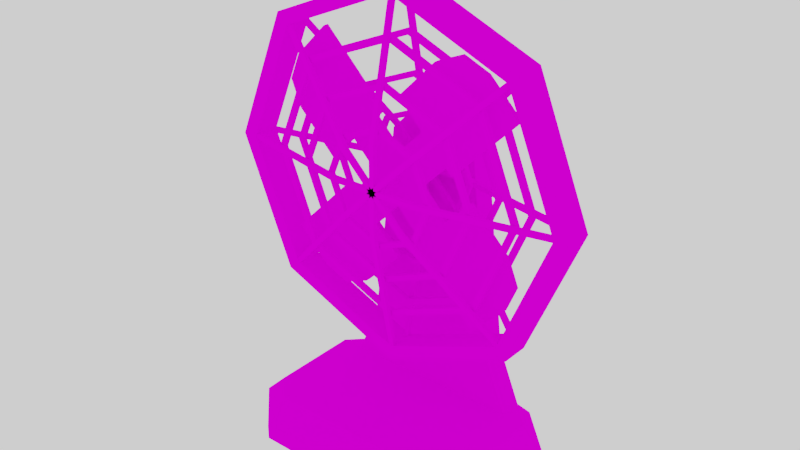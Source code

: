 # Source: FAN_2.blend  (saved by Blender 2.79.0; exported with 4.5.12 LTS)
import bpy
from mathutils import Matrix  # noqa: F401  (used for matrix-valued properties, if any)

bpy.ops.wm.read_factory_settings(use_empty=True)
scene = bpy.context.scene
scene.name = 'Scene'

# ---- collections
col_collection_1 = bpy.data.collections.new('Collection 1'); scene.collection.children.link(col_collection_1)

# ---- images (referenced by path relative to the original .blend; pixels are not part of the script)
import os
ASSET_DIR = os.environ.get("B2B_ASSET_DIR", "")  # directory of the original .blend (textures are referenced by path, not embedded)
HERE = os.path.dirname(os.path.abspath(__file__))  # packed textures are extracted next to this script under _unpacked/

def load_image(name, relpath, width, height, colorspace="sRGB"):
    """Load a texture the original file referenced (path relative to the .blend, or extracted next to this script)."""
    p = next((c for c in (os.path.join(HERE, relpath), os.path.join(ASSET_DIR, relpath)) if relpath and os.path.exists(c)), "")
    if p:
        img = bpy.data.images.load(p, check_existing=True)
        img.name = name
    else:  # same state as the original file: an image datablock whose file is absent (Cycles renders it pink)
        img = bpy.data.images.new(name, width, height)
        img.source = "FILE"
        img.filepath = "//" + (relpath or name)
    img.colorspace_settings.name = colorspace
    return img
img_colour_1_png_001 = load_image('COLOUR_1.png.001', 'COLOUR_1.png', 1024, 1024, 'sRGB')

# ---- materials (node trees are filled in below, after node groups)
mat_material = bpy.data.materials.new('Material')
mat_material.alpha_threshold = 0.0
mat_material.roughness = 0.5

# ---- material node trees
mat_material.use_nodes = True; mat_material.node_tree.nodes.clear()
_N = mat_material.node_tree.nodes; _L = mat_material.node_tree.links
n0 = _N.new('ShaderNodeOutputMaterial'); n0.name = 'Material Output'; n0.location = (300, 300)
n1 = _N.new('ShaderNodeBsdfDiffuse'); n1.name = 'Diffuse BSDF'; n1.location = (10, 300)
n2 = _N.new('ShaderNodeTexImage'); n2.name = 'Image Texture'; n2.location = (-180, 300)
n2.width = 140
n2.image = img_colour_1_png_001
_L.new(n1.outputs[0], n0.inputs[0])
_L.new(n2.outputs[0], n1.inputs[0])
n0.is_active_output = True

# ---- world
world_world = bpy.data.worlds.new('World'); scene.world = world_world
world_world.use_nodes = True; world_world.node_tree.nodes.clear()
_N = world_world.node_tree.nodes; _L = world_world.node_tree.links
n0 = _N.new('ShaderNodeOutputWorld'); n0.name = 'World Output'; n0.location = (300, 300)
n1 = _N.new('ShaderNodeBackground'); n1.name = 'Background'; n1.location = (10, 300)
n1.inputs[0].default_value = (1.0, 1.0, 1.0, 1.0)
_L.new(n1.outputs[0], n0.inputs[0])
n0.is_active_output = True
world_world.color = (0.05088, 0.05088, 0.05088)
world_world.use_sun_shadow = False
world_world.sun_shadow_jitter_overblur = 0.0
world_world.cycles.sampling_method = 'MANUAL'

# ---- meshes
me_cube_002 = bpy.data.meshes.new('Cube.002')
me_cube_002.from_pydata([(-1.0, 0.5, -2.6), (1.0, 0.5, -2.6), (-1.0, 0.5, -3.0), (1.0, 0.5, -3.0), (1.5, 0.5, -3.0), (-1.5, 0.5, -3.0), (1.0, -1.0, -3.0), (1.0, 1.0, -3.0), (-1.0, 1.0, -3.0), (1.5, -0.5, -3.0), (-1.0, -1.0, -3.0), (-1.5, -0.5, -3.0), (-0.25, 0.5, 0.5), (-0.5, 0.5, 0.25), (0.5, 0.5, 0.25), (0.25, 0.5, 0.5), (-0.75, 0.5, -2.0), (0.75, 0.5, -2.0), (-1.0, 0.75, -2.6), (1.0, 0.75, -2.6), (-0.2612, 1.0, 0.1352), (-0.5, 0.75, 0.25), (-0.1464, 1.0, 0.25), (-0.25, 0.75, 0.5), (0.1464, 1.0, 0.25), (0.25, 0.75, 0.5), (0.2612, 1.0, 0.1352), (0.5, 0.75, 0.25), (-0.75, 0.75, -2.0), (-0.5055, 1.0, -2.063), (0.5055, 1.0, -2.063), (0.75, 0.75, -2.0), (1.5, 0.5, -2.85), (1.248, 0.5, -2.6), (-1.248, 0.5, -2.6), (-1.5, 0.5, -2.85), (-1.0, -0.7476, -2.6), (-1.0, -1.0, -2.85), (1.0, 1.0, -2.85), (1.0, 0.7476, -2.6), (1.0, -0.7476, -2.6), (1.0, -1.0, -2.85), (1.248, -0.4874, -2.6), (1.5, -0.5, -2.85), (-1.248, -0.4874, -2.6), (-1.5, -0.5, -2.85), (-0.7292, 1.0, -2.85), (-1.0, 0.75, -2.6), (-1.0, 0.7476, -2.6), (-1.0, 1.0, -2.85), (1.0, 0.75, -2.6), (0.7292, 1.0, -2.85)], [], [(25, 15, 14, 27), (25, 23, 12, 15), (3, 7, 4), (19, 31, 17, 1), (8, 7, 3, 2), (41, 37, 10, 6), (12, 23, 21, 13), (0, 18, 48, 34), (18, 47, 48), (0, 34, 44, 36), (39, 19, 1, 33), (8, 2, 5), (5, 2, 10, 11), (4, 32, 43, 9), (1, 0, 36, 40), (2, 3, 6, 10), (3, 4, 9, 6), (50, 19, 39), (5, 35, 49, 8), (7, 38, 32, 4), (33, 1, 40, 42), (35, 5, 11, 45), (6, 9, 43, 41), (11, 10, 37, 45), (29, 46, 47, 18, 28), (49, 46, 51, 38, 7, 8), (16, 13, 21, 28), (31, 27, 14, 17), (1, 17, 14, 15, 12, 13, 16, 0), (31, 19, 50, 51, 30), (22, 20, 21, 23), (26, 24, 25, 27), (46, 29, 20, 22, 24, 26, 30, 51), (24, 22, 23, 25), (20, 29, 28, 21), (27, 31, 30, 26), (0, 16, 28, 18), (39, 33, 32, 38), (34, 48, 49, 35), (40, 41, 43, 42), (44, 45, 37, 36), (33, 42, 43, 32), (35, 45, 44, 34), (37, 41, 40, 36), (46, 49, 48, 47), (38, 51, 50, 39)])
_uv = me_cube_002.uv_layers.new(name='UVMap')
_uv.uv.foreach_set('vector', [0.2282, 0.5587, 0.2318, 0.5603, 0.2294, 0.5653, 0.2258, 0.5636, 0.2003, 0.6205, 0.1982, 0.6156, 0.2019, 0.6141, 0.204, 0.619, 0.212, 0.6234, 0.204, 0.6234, 0.212, 0.6156, 0.2092, 0.5975, 0.2134, 0.589, 0.217, 0.5906, 0.2128, 0.5991, 0.204, 0.6544, 0.204, 0.6234, 0.212, 0.6234, 0.212, 0.6544, 0.1669, 0.6185, 0.1669, 0.6495, 0.1645, 0.6495, 0.1645, 0.6185, 0.2019, 0.6141, 0.1982, 0.6156, 0.196, 0.6106, 0.1997, 0.6091, 0.1845, 0.5746, 0.1808, 0.5761, 0.1809, 0.5761, 0.1834, 0.5722, 0.1325, 0.5587, 0.1325, 0.5587, 0.1325, 0.5587, 0.1708, 0.613, 0.1736, 0.613, 0.1736, 0.6283, 0.1708, 0.6323, 0.2093, 0.5975, 0.2092, 0.5975, 0.2128, 0.5991, 0.2117, 0.6015, 0.204, 0.6544, 0.212, 0.6544, 0.212, 0.6621, 0.212, 0.6621, 0.212, 0.6544, 0.236, 0.6544, 0.228, 0.6621, 0.2085, 0.608, 0.2092, 0.6065, 0.2237, 0.6132, 0.2229, 0.6147, 0.1758, 0.6418, 0.1758, 0.6205, 0.1957, 0.6205, 0.1957, 0.6418, 0.212, 0.6544, 0.212, 0.6234, 0.236, 0.6234, 0.236, 0.6544, 0.212, 0.6234, 0.212, 0.6156, 0.228, 0.6156, 0.236, 0.6234, 0.1325, 0.5587, 0.1325, 0.5587, 0.1325, 0.5587, 0.1805, 0.5656, 0.1812, 0.5671, 0.1701, 0.561, 0.1701, 0.5587, 0.1382, 0.5587, 0.1382, 0.561, 0.2092, 0.6065, 0.2085, 0.608, 0.1758, 0.6445, 0.1758, 0.6418, 0.1957, 0.6418, 0.1915, 0.6445, 0.1812, 0.5671, 0.1805, 0.5656, 0.1952, 0.5595, 0.1959, 0.561, 0.1645, 0.6185, 0.2229, 0.6147, 0.2237, 0.6132, 0.1669, 0.6185, 0.1952, 0.5595, 0.1645, 0.6495, 0.1669, 0.6495, 0.1959, 0.561, 0.1622, 0.5732, 0.1658, 0.561, 0.1701, 0.5649, 0.1701, 0.5649, 0.1661, 0.5742, 0.1701, 0.561, 0.1658, 0.561, 0.1425, 0.561, 0.1382, 0.561, 0.1382, 0.5587, 0.1701, 0.5587, 0.1883, 0.5833, 0.1997, 0.6091, 0.196, 0.6106, 0.1846, 0.5848, 0.2134, 0.589, 0.2258, 0.5636, 0.2294, 0.5653, 0.217, 0.5906, 0.1325, 0.661, 0.1365, 0.6517, 0.1405, 0.6168, 0.1445, 0.613, 0.1525, 0.613, 0.1565, 0.6168, 0.1605, 0.6517, 0.1645, 0.661, 0.1422, 0.5742, 0.1382, 0.5649, 0.1382, 0.5649, 0.1425, 0.561, 0.1461, 0.5732, 0.1565, 0.6091, 0.1583, 0.6073, 0.1621, 0.6091, 0.1581, 0.613, 0.15, 0.6073, 0.1518, 0.6091, 0.1501, 0.613, 0.1461, 0.6091, 0.1658, 0.561, 0.1622, 0.5732, 0.1583, 0.6073, 0.1565, 0.6091, 0.1518, 0.6091, 0.15, 0.6073, 0.1461, 0.5732, 0.1425, 0.561, 0.1518, 0.6091, 0.1565, 0.6091, 0.1581, 0.613, 0.1501, 0.613, 0.1583, 0.6073, 0.1622, 0.5732, 0.1661, 0.5742, 0.1621, 0.6091, 0.1461, 0.6091, 0.1422, 0.5742, 0.1461, 0.5732, 0.15, 0.6073, 0.1845, 0.5746, 0.1883, 0.5833, 0.1846, 0.5848, 0.1808, 0.5761, 0.1382, 0.5649, 0.2117, 0.6015, 0.2092, 0.6065, 0.1382, 0.561, 0.1834, 0.5722, 0.1701, 0.5649, 0.1701, 0.561, 0.1812, 0.5671, 0.1708, 0.6185, 0.1669, 0.6185, 0.2237, 0.6132, 0.2259, 0.6081, 0.1979, 0.5662, 0.1959, 0.561, 0.1669, 0.6495, 0.1708, 0.6495, 0.2117, 0.6015, 0.2259, 0.6081, 0.2237, 0.6132, 0.2092, 0.6065, 0.1812, 0.5671, 0.1959, 0.561, 0.1979, 0.5662, 0.1834, 0.5722, 0.1669, 0.6495, 0.1669, 0.6185, 0.1708, 0.6185, 0.1708, 0.6495, 0.1658, 0.561, 0.1701, 0.561, 0.1701, 0.5649, 0.1701, 0.5649, 0.1382, 0.561, 0.1425, 0.561, 0.1382, 0.5649, 0.1382, 0.5649])
me_cube_002.materials.append(mat_material)
me_cube_002.use_remesh_preserve_volume = False
me_cube_002.use_remesh_preserve_attributes = False
me_cube_002.use_mirror_vertex_groups = False
me_cube_002.update()
me_cylinder_003 = bpy.data.meshes.new('Cylinder.003')
me_cylinder_003.from_pydata([(-0.1414, 0.0075, 0.07071), (-0.008839, 0.1, 5.96e-08), (-0.1414, -0.0075, 0.07071), (-0.008839, -0.1, 5.96e-08), (-0.07071, -0.0075, 0.1414), (-1.019e-07, 0.1, 0.008839), (-0.07071, 0.0075, 0.1414), (-0.3182, -0.0075, 0.2475), (-0.3182, 0.0075, 0.2475), (-0.2475, -0.0075, 0.3182), (-0.2475, 0.0075, 0.3182), (-0.2121, -0.0075, 5.96e-08), (-0.2121, 0.0075, 5.96e-08), (-0.3182, -0.0075, 0.1061), (-0.3475, -0.0075, 0.1768), (-0.3182, 0.0075, 0.1061), (-0.3475, 0.0075, 0.1768), (-0.05303, -0.0075, 0.1591), (-0.05303, 0.0075, 0.1591), (-0.2298, -0.0075, 0.3359), (-0.2298, 0.0075, 0.3359), (0.1414, 0.0075, -0.07071), (0.1414, -0.0075, -0.07071), (-1.168e-07, -0.1, -0.008839), (0.07071, -0.0075, -0.1414), (-1.257e-07, 0.1, -0.008839), (0.07071, 0.0075, -0.1414), (0.3182, -0.0075, -0.2475), (0.3182, 0.0075, -0.2475), (0.2475, -0.0075, -0.3182), (0.2475, 0.0075, -0.3182), (0.2121, -0.0075, 5.96e-08), (0.2121, 0.0075, 5.96e-08), (0.3182, -0.0075, -0.1061), (0.3475, -0.0075, -0.1768), (0.3182, 0.0075, -0.1061), (0.3475, 0.0075, -0.1768), (0.05303, -0.0075, -0.1591), (0.05303, 0.0075, -0.1591), (0.2298, -0.0075, -0.3359), (0.2298, 0.0075, -0.3359), (-0.07071, 0.0075, -0.1414), (-0.07071, -0.0075, -0.1414), (-0.1414, -0.0075, -0.07071), (-0.1414, 0.0075, -0.07071), (-0.2475, -0.0075, -0.3182), (-0.2475, 0.0075, -0.3182), (-0.3182, -0.0075, -0.2475), (-0.3182, 0.0075, -0.2475), (-1.434e-07, -0.0075, -0.2121), (-1.434e-07, 0.0075, -0.2121), (-0.1061, -0.0075, -0.3182), (-0.1768, -0.0075, -0.3475), (-0.1061, 0.0075, -0.3182), (-0.1768, 0.0075, -0.3475), (-0.1591, -0.0075, -0.05303), (-0.1591, 0.0075, -0.05303), (-0.3359, -0.0075, -0.2298), (-0.3359, 0.0075, -0.2298), (0.07071, 0.0075, 0.1414), (0.07071, -0.0075, 0.1414), (-1.092e-07, -0.1, 0.008839), (0.008839, -0.1, 2.98e-08), (0.1414, -0.0075, 0.07071), (0.008839, 0.1, 2.98e-08), (0.1414, 0.0075, 0.07071), (0.2475, -0.0075, 0.3182), (0.2475, 0.0075, 0.3182), (0.3182, -0.0075, 0.2475), (0.3182, 0.0075, 0.2475), (-8.196e-08, -0.0075, 0.2121), (-8.196e-08, 0.0075, 0.2121), (0.1061, -0.0075, 0.3182), (0.1768, -0.0075, 0.3475), (0.1061, 0.0075, 0.3182), (0.1768, 0.0075, 0.3475), (0.1591, -0.0075, 0.05303), (0.1591, 0.0075, 0.05303), (0.3359, -0.0075, 0.2298), (0.3359, 0.0075, 0.2298), (-1.49e-08, 0.0075, 0.07071), (-0.07071, 0.0075, 5.96e-08), (-1.02e-07, -0.0075, 0.07071), (0.07071, -0.0075, -2.98e-08), (-0.07071, -0.0075, 5.96e-08), (-1.714e-07, 0.0075, -0.07071), (0.07071, 0.0075, -2.98e-08), (-1.714e-07, -0.0075, -0.07071), (-9.779e-08, 0.0075, 0.008839), (-0.008839, 0.0075, 5.96e-08), (-1.164e-07, -0.0075, 0.008839), (0.008839, -0.0075, 2.98e-08), (-0.008839, -0.0075, 5.96e-08), (-1.201e-07, 0.0075, -0.008839), (0.008839, 0.0075, 2.98e-08), (-1.239e-07, -0.0075, -0.008839)], [], [(82, 4, 2, 84), (80, 6, 4, 82), (81, 0, 6, 80), (84, 2, 0, 81), (10, 8, 7, 9), (8, 0, 12, 15, 16), (2, 4, 9, 7), (6, 0, 8, 10), (2, 7, 14, 13, 11), (6, 10, 20, 18), (0, 2, 11, 12), (7, 8, 16, 14), (14, 16, 15, 13), (12, 11, 13, 15), (17, 18, 20, 19), (10, 9, 19, 20), (4, 6, 18, 17), (9, 4, 17, 19), (87, 24, 22, 83), (85, 26, 24, 87), (86, 21, 26, 85), (83, 22, 21, 86), (30, 28, 27, 29), (28, 21, 32, 35, 36), (22, 24, 29, 27), (26, 21, 28, 30), (22, 27, 34, 33, 31), (26, 30, 40, 38), (21, 22, 31, 32), (27, 28, 36, 34), (34, 36, 35, 33), (32, 31, 33, 35), (37, 38, 40, 39), (30, 29, 39, 40), (24, 26, 38, 37), (29, 24, 37, 39), (84, 43, 42, 87), (81, 44, 43, 84), (85, 41, 44, 81), (87, 42, 41, 85), (61, 3, 23, 62), (48, 46, 45, 47), (46, 41, 50, 53, 54), (42, 43, 47, 45), (44, 41, 46, 48), (42, 45, 52, 51, 49), (44, 48, 58, 56), (41, 42, 49, 50), (45, 46, 54, 52), (52, 54, 53, 51), (50, 49, 51, 53), (55, 56, 58, 57), (48, 47, 57, 58), (43, 44, 56, 55), (47, 43, 55, 57), (83, 63, 60, 82), (86, 65, 63, 83), (80, 59, 65, 86), (82, 60, 59, 80), (5, 64, 25, 1), (69, 67, 66, 68), (67, 59, 71, 74, 75), (60, 63, 68, 66), (65, 59, 67, 69), (60, 66, 73, 72, 70), (65, 69, 79, 77), (59, 60, 70, 71), (66, 67, 75, 73), (73, 75, 74, 72), (71, 70, 72, 74), (76, 77, 79, 78), (69, 68, 78, 79), (63, 65, 77, 76), (68, 63, 76, 78), (88, 89, 81, 80), (90, 91, 83, 82), (92, 90, 82, 84), (93, 94, 86, 85), (91, 95, 87, 83), (89, 93, 85, 81), (95, 92, 84, 87), (94, 88, 80, 86), (5, 1, 89, 88), (61, 62, 91, 90), (3, 61, 90, 92), (25, 64, 94, 93), (62, 23, 95, 91), (1, 25, 93, 89), (23, 3, 92, 95), (64, 5, 88, 94)])
_uv = me_cylinder_003.uv_layers.new(name='UVMap')
_uv.uv.foreach_set('vector', [0.1762, 0.6118, 0.1686, 0.6166, 0.1605, 0.612, 0.1681, 0.6072, 0.2226, 0.6365, 0.2226, 0.6299, 0.2254, 0.6299, 0.2254, 0.6365, 0.1839, 0.6524, 0.1915, 0.6572, 0.1834, 0.6617, 0.1758, 0.6569, 0.2281, 0.5911, 0.2281, 0.5977, 0.2254, 0.5977, 0.2254, 0.5911, 0.2226, 0.6087, 0.2226, 0.6021, 0.2254, 0.6021, 0.2254, 0.6087, 0.2107, 0.6692, 0.1915, 0.6572, 0.1997, 0.6527, 0.2112, 0.6599, 0.2142, 0.6646, 0.1605, 0.612, 0.1686, 0.6166, 0.1494, 0.6286, 0.1413, 0.624, 0.1834, 0.6617, 0.1915, 0.6572, 0.2107, 0.6692, 0.2026, 0.6737, 0.1605, 0.612, 0.1413, 0.624, 0.1378, 0.6194, 0.1408, 0.6147, 0.1523, 0.6075, 0.1834, 0.6617, 0.2026, 0.6737, 0.2006, 0.6749, 0.1814, 0.6629, 0.2281, 0.6373, 0.2254, 0.6373, 0.2254, 0.6307, 0.2281, 0.6307, 0.2254, 0.6021, 0.2226, 0.6021, 0.2226, 0.5974, 0.2254, 0.5974, 0.2198, 0.6175, 0.217, 0.6175, 0.217, 0.6128, 0.2198, 0.6128, 0.217, 0.603, 0.2198, 0.603, 0.2198, 0.6128, 0.217, 0.6128, 0.2142, 0.5845, 0.217, 0.5845, 0.217, 0.601, 0.2142, 0.601, 0.2226, 0.6087, 0.2254, 0.6087, 0.2254, 0.6104, 0.2226, 0.6104, 0.2198, 0.6364, 0.2198, 0.6348, 0.2226, 0.6348, 0.2226, 0.6364, 0.1494, 0.6286, 0.1686, 0.6166, 0.1706, 0.6177, 0.1514, 0.6297, 0.1758, 0.6024, 0.1834, 0.5976, 0.1915, 0.6022, 0.1839, 0.607, 0.2198, 0.6331, 0.2198, 0.6265, 0.2226, 0.6265, 0.2226, 0.6331, 0.1681, 0.6521, 0.1605, 0.6474, 0.1686, 0.6428, 0.1762, 0.6476, 0.2281, 0.6109, 0.2281, 0.6175, 0.2254, 0.6175, 0.2254, 0.6109, 0.2198, 0.6249, 0.2198, 0.6183, 0.2226, 0.6183, 0.2226, 0.6249, 0.1413, 0.6354, 0.1605, 0.6474, 0.1523, 0.6519, 0.1408, 0.6447, 0.1378, 0.64, 0.1915, 0.6022, 0.1834, 0.5976, 0.2026, 0.5857, 0.2107, 0.5902, 0.1686, 0.6428, 0.1605, 0.6474, 0.1413, 0.6354, 0.1494, 0.6308, 0.1915, 0.6022, 0.2107, 0.5902, 0.2142, 0.5948, 0.2112, 0.5995, 0.1997, 0.6067, 0.1686, 0.6428, 0.1494, 0.6308, 0.1514, 0.6297, 0.1706, 0.6417, 0.2254, 0.6043, 0.2281, 0.6043, 0.2281, 0.6109, 0.2254, 0.6109, 0.2226, 0.6183, 0.2198, 0.6183, 0.2198, 0.6136, 0.2226, 0.6136, 0.2226, 0.5991, 0.2198, 0.5991, 0.2198, 0.5944, 0.2226, 0.5944, 0.2198, 0.5845, 0.2226, 0.5845, 0.2226, 0.5944, 0.2198, 0.5944, 0.217, 0.6175, 0.2142, 0.6175, 0.2142, 0.601, 0.217, 0.601, 0.2198, 0.6249, 0.2226, 0.6249, 0.2226, 0.6265, 0.2198, 0.6265, 0.2226, 0.6348, 0.2198, 0.6348, 0.2198, 0.6331, 0.2226, 0.6331, 0.2026, 0.5857, 0.1834, 0.5976, 0.1814, 0.5965, 0.2006, 0.5845, 0.1681, 0.6072, 0.16, 0.6027, 0.1677, 0.5979, 0.1758, 0.6024, 0.2281, 0.5977, 0.2281, 0.6043, 0.2254, 0.6043, 0.2254, 0.5977, 0.1762, 0.6476, 0.1843, 0.6431, 0.192, 0.6479, 0.1839, 0.6524, 0.217, 0.6387, 0.217, 0.6321, 0.2198, 0.6321, 0.2198, 0.6387, 0.204, 0.9131, 0.1877, 0.9131, 0.1877, 0.8969, 0.204, 0.8969, 0.2226, 0.5958, 0.2226, 0.5892, 0.2254, 0.5892, 0.2254, 0.5958, 0.2046, 0.6318, 0.1843, 0.6431, 0.1767, 0.6383, 0.1888, 0.6315, 0.1968, 0.6297, 0.1677, 0.5979, 0.16, 0.6027, 0.1397, 0.5914, 0.1474, 0.5866, 0.192, 0.6479, 0.1843, 0.6431, 0.2046, 0.6318, 0.2123, 0.6366, 0.1677, 0.5979, 0.1474, 0.5866, 0.1552, 0.5845, 0.1632, 0.5863, 0.1753, 0.5931, 0.192, 0.6479, 0.2123, 0.6366, 0.2142, 0.6378, 0.1939, 0.6491, 0.2254, 0.6175, 0.2281, 0.6175, 0.2281, 0.6241, 0.2254, 0.6241, 0.2254, 0.5892, 0.2226, 0.5892, 0.2226, 0.5845, 0.2254, 0.5845, 0.2226, 0.6136, 0.2198, 0.6136, 0.2198, 0.609, 0.2226, 0.609, 0.2198, 0.5991, 0.2226, 0.5991, 0.2226, 0.609, 0.2198, 0.609, 0.2198, 0.601, 0.217, 0.601, 0.217, 0.5845, 0.2198, 0.5845, 0.2226, 0.5958, 0.2254, 0.5958, 0.2254, 0.5974, 0.2226, 0.5974, 0.217, 0.634, 0.217, 0.6356, 0.2142, 0.6356, 0.2142, 0.634, 0.1397, 0.5914, 0.16, 0.6027, 0.1581, 0.6039, 0.1378, 0.5926, 0.1839, 0.607, 0.192, 0.6115, 0.1843, 0.6163, 0.1762, 0.6118, 0.2254, 0.6307, 0.2254, 0.6241, 0.2281, 0.6241, 0.2281, 0.6307, 0.1758, 0.6569, 0.1677, 0.6615, 0.16, 0.6567, 0.1681, 0.6521, 0.2281, 0.5845, 0.2281, 0.5911, 0.2254, 0.5911, 0.2254, 0.5845, 0.1551, 0.8969, 0.1551, 0.9131, 0.1388, 0.9131, 0.1388, 0.8969, 0.2226, 0.6216, 0.2226, 0.615, 0.2254, 0.615, 0.2254, 0.6216, 0.1474, 0.6728, 0.1677, 0.6615, 0.1753, 0.6663, 0.1632, 0.6731, 0.1552, 0.6749, 0.1843, 0.6163, 0.192, 0.6115, 0.2123, 0.6228, 0.2046, 0.6276, 0.16, 0.6567, 0.1677, 0.6615, 0.1474, 0.6728, 0.1397, 0.668, 0.1843, 0.6163, 0.2046, 0.6276, 0.1968, 0.6297, 0.1888, 0.6279, 0.1767, 0.6211, 0.16, 0.6567, 0.1397, 0.668, 0.1378, 0.6668, 0.1581, 0.6555, 0.2226, 0.6233, 0.2254, 0.6233, 0.2254, 0.6299, 0.2226, 0.6299, 0.2254, 0.615, 0.2226, 0.615, 0.2226, 0.6104, 0.2254, 0.6104, 0.2198, 0.6321, 0.217, 0.6321, 0.217, 0.6274, 0.2198, 0.6274, 0.217, 0.6175, 0.2198, 0.6175, 0.2198, 0.6274, 0.217, 0.6274, 0.2142, 0.6175, 0.217, 0.6175, 0.217, 0.634, 0.2142, 0.634, 0.2226, 0.6216, 0.2254, 0.6216, 0.2254, 0.6233, 0.2226, 0.6233, 0.2198, 0.6013, 0.2198, 0.603, 0.217, 0.603, 0.217, 0.6013, 0.2123, 0.6228, 0.192, 0.6115, 0.1939, 0.6103, 0.2142, 0.6216, 0.1759, 0.6534, 0.178, 0.6523, 0.1839, 0.6524, 0.1758, 0.6569, 0.1761, 0.6083, 0.178, 0.6071, 0.1839, 0.607, 0.1762, 0.6118, 0.174, 0.6071, 0.1761, 0.6083, 0.1762, 0.6118, 0.1681, 0.6072, 0.1761, 0.6511, 0.174, 0.6522, 0.1681, 0.6521, 0.1762, 0.6476, 0.178, 0.6071, 0.1759, 0.6059, 0.1758, 0.6024, 0.1839, 0.607, 0.178, 0.6523, 0.1761, 0.6511, 0.1762, 0.6476, 0.1839, 0.6524, 0.1759, 0.6059, 0.174, 0.6071, 0.1681, 0.6072, 0.1758, 0.6024, 0.174, 0.6522, 0.1759, 0.6534, 0.1758, 0.6569, 0.1681, 0.6521, 0.1714, 0.8969, 0.1551, 0.8969, 0.1551, 0.8479, 0.1714, 0.8479, 0.1714, 0.8479, 0.1877, 0.8479, 0.1877, 0.8969, 0.1714, 0.8969, 0.1551, 0.8969, 0.1714, 0.8969, 0.1714, 0.9458, 0.1551, 0.9458, 0.1714, 0.8969, 0.1877, 0.8969, 0.1877, 0.9458, 0.1714, 0.9458, 0.2203, 0.8479, 0.2366, 0.8479, 0.2366, 0.8969, 0.2203, 0.8969, 0.2203, 0.8969, 0.204, 0.8969, 0.204, 0.8479, 0.2203, 0.8479, 0.204, 0.8969, 0.1877, 0.8969, 0.1877, 0.8479, 0.204, 0.8479, 0.1551, 0.8969, 0.1388, 0.8969, 0.1388, 0.8479, 0.1551, 0.8479])
me_cylinder_003.materials.append(mat_material)
me_cylinder_003.use_remesh_preserve_volume = False
me_cylinder_003.use_remesh_preserve_attributes = False
me_cylinder_003.use_mirror_vertex_groups = False
me_cylinder_003.update()
me_cylinder_004 = bpy.data.meshes.new('Cylinder.004')
me_cylinder_004.from_pydata([(-7.187e-09, 0.0375, 0.4589), (-7.499e-09, 2.98e-08, 0.4589), (0.3245, 0.0375, 0.3245), (0.3245, 2.98e-08, 0.3245), (0.4589, 0.0375, -2.98e-08), (0.4589, 0.0, -2.98e-08), (0.3245, 0.0375, -0.3245), (0.3245, -2.98e-08, -0.3245), (6.894e-08, 0.0375, -0.4589), (6.894e-08, -2.98e-08, -0.4589), (-0.3245, 0.0375, -0.3245), (-0.3245, -2.98e-08, -0.3245), (-0.4589, 0.0375, 0.0), (-0.4589, 0.0, 0.0), (-0.3245, 0.0375, 0.3245), (-0.3245, 2.98e-08, 0.3245), (0.0, 0.0375, 0.5), (0.0, 2.98e-08, 0.5), (0.3536, 0.0375, 0.3536), (0.3536, 2.98e-08, 0.3536), (0.5, 0.0375, -2.98e-08), (0.5, 0.0, -2.98e-08), (0.3536, 0.0375, -0.3536), (0.3536, -2.98e-08, -0.3536), (7.55e-08, 0.0375, -0.5), (7.55e-08, -2.98e-08, -0.5), (-0.3536, 0.0375, -0.3536), (-0.3536, -2.98e-08, -0.3536), (-0.5, 0.0375, 0.0), (-0.5, 0.0, 0.0), (-0.3536, 0.0375, 0.3536), (-0.3536, 2.98e-08, 0.3536), (0.4817, 0.0275, -0.006727), (0.0, 0.0275, 0.3497), (0.2472, 0.0275, 0.2472), (0.3497, 0.0275, -2.328e-08), (0.2472, 0.0275, -0.2472), (5.96e-08, 0.0275, -0.3497), (-0.2472, 0.0275, -0.2472), (-0.3497, 0.0275, -9.313e-10), (-0.2472, 0.0275, 0.2472), (0.0, 0.0275, 0.3664), (0.2591, 0.0275, 0.2591), (0.3664, 0.0275, -2.235e-08), (0.2591, 0.0275, -0.2591), (5.96e-08, 0.0275, -0.3664), (-0.2591, 0.0275, -0.2591), (-0.3664, 0.0275, -9.313e-10), (-0.2591, 0.0275, 0.2591), (0.0, 0.04, 0.3664), (0.2591, 0.04, 0.2591), (0.3664, 0.04, -2.178e-08), (0.2591, 0.04, -0.2591), (5.96e-08, 0.04, -0.3664), (-0.2591, 0.04, -0.2591), (-0.3664, 0.04, -3.609e-10), (-0.2591, 0.04, 0.2591), (0.0, 0.04, 0.3497), (0.2472, 0.04, 0.2472), (0.3497, 0.04, -2.209e-08), (0.2472, 0.04, -0.2472), (5.96e-08, 0.04, -0.3497), (-0.2472, 0.04, -0.2472), (-0.3497, 0.04, 2.542e-10), (-0.2472, 0.04, 0.2472), (0.0, 0.05, 0.2431), (0.1719, 0.05, 0.1719), (0.2431, 0.05, -1.583e-08), (0.1719, 0.05, -0.1719), (2.98e-08, 0.05, -0.2431), (-0.1719, 0.05, -0.1719), (-0.2431, 0.05, -9.313e-10), (-0.1719, 0.05, 0.1719), (0.0, 0.05, 0.2583), (0.1827, 0.05, 0.1827), (0.2583, 0.05, -1.583e-08), (0.1827, 0.05, -0.1827), (2.98e-08, 0.05, -0.2583), (-0.1827, 0.05, -0.1827), (-0.2583, 0.05, -9.313e-10), (-0.1827, 0.05, 0.1827), (0.0, 0.0625, 0.2583), (0.1827, 0.0625, 0.1827), (0.2583, 0.0625, -1.524e-08), (0.1827, 0.0625, -0.1827), (4.47e-08, 0.0625, -0.2583), (-0.1827, 0.0625, -0.1827), (-0.2583, 0.0625, -2.526e-10), (-0.1827, 0.0625, 0.1827), (0.0, 0.0625, 0.2431), (0.1719, 0.0625, 0.1719), (0.2431, 0.0625, -1.546e-08), (0.1719, 0.0625, -0.1719), (2.98e-08, 0.0625, -0.2431), (-0.1719, 0.0625, -0.1719), (-0.2431, 0.0625, 1.78e-10), (-0.1719, 0.0625, 0.1719), (0.0, 0.0725, 0.1436), (0.1015, 0.0725, 0.1015), (0.1436, 0.0725, -9.313e-09), (0.1015, 0.0725, -0.1015), (2.98e-08, 0.0725, -0.1436), (-0.1015, 0.0725, -0.1015), (-0.1436, 0.0725, 0.0), (-0.1015, 0.0725, 0.1015), (0.0, 0.0725, 0.1576), (0.1114, 0.0725, 0.1114), (0.1576, 0.0725, -9.313e-09), (0.1114, 0.0725, -0.1114), (2.98e-08, 0.0725, -0.1576), (-0.1114, 0.0725, -0.1114), (-0.1576, 0.0725, 0.0), (-0.1114, 0.0725, 0.1114), (0.0, 0.085, 0.1576), (0.1114, 0.085, 0.1114), (0.1576, 0.085, -9.146e-09), (0.1114, 0.085, -0.1114), (2.98e-08, 0.085, -0.1576), (-0.1114, 0.085, -0.1114), (-0.1576, 0.085, -1.516e-10), (-0.1114, 0.085, 0.1114), (0.0, 0.085, 0.1436), (0.1015, 0.085, 0.1015), (0.1436, 0.085, -9.279e-09), (0.1015, 0.085, -0.1015), (1.49e-08, 0.085, -0.1436), (-0.1015, 0.085, -0.1015), (-0.1436, 0.085, 1.068e-10), (-0.1015, 0.085, 0.1015), (0.1204, 0.105, -0.006727), (-0.4817, 0.0175, 0.006727), (0.4817, 0.0275, 0.006727), (-0.1204, 0.0925, -0.006727), (0.1204, 0.105, 0.006727), (-0.4817, 0.0175, -0.006727), (-3.725e-08, 0.105, 0.006727), (-0.1204, 0.105, 0.006727), (0.4817, 0.015, -0.006727), (0.1204, 0.0925, -0.006727), (-0.4817, 0.03, 0.006727), (-2.235e-08, 0.105, -0.006727), (-2.235e-08, 0.0925, -0.006727), (0.4817, 0.015, 0.006727), (0.1204, 0.0925, 0.006727), (-0.1204, 0.105, -0.006727), (-0.4817, 0.03, -0.006727), (-0.1204, 0.0925, 0.006727), (-3.725e-08, 0.0925, 0.006727), (0.006727, 0.0275, 0.4817), (0.006726, 0.105, 0.1204), (-0.006727, 0.0175, -0.4817), (-0.006727, 0.0275, 0.4817), (0.006726, 0.0925, -0.1204), (-0.006727, 0.105, 0.1204), (0.006726, 0.0175, -0.4817), (-0.006727, 0.105, -9.313e-10), (-0.006727, 0.105, -0.1204), (0.006727, 0.015, 0.4817), (0.006726, 0.0925, 0.1204), (-0.006727, 0.03, -0.4817), (0.006726, 0.105, 1.304e-08), (0.006726, 0.0925, 1.118e-08), (-0.006727, 0.015, 0.4817), (-0.006727, 0.0925, 0.1204), (0.006726, 0.105, -0.1204), (0.006726, 0.03, -0.4817), (-0.006727, 0.0925, -0.1204), (-0.006727, 0.0925, -2.794e-09), (0.3454, 0.0275, 0.3359), (0.08991, 0.105, 0.0804), (-0.3454, 0.0175, -0.3359), (0.3359, 0.0275, 0.3454), (-0.0804, 0.0925, -0.08991), (0.0804, 0.105, 0.08991), (-0.3359, 0.0175, -0.3454), (-0.004756, 0.105, 0.004756), (-0.08991, 0.105, -0.0804), (0.3454, 0.015, 0.3359), (0.08991, 0.0925, 0.0804), (-0.3454, 0.03, -0.3359), (0.004756, 0.105, -0.004756), (0.004756, 0.0925, -0.004756), (0.3359, 0.015, 0.3454), (0.0804, 0.0925, 0.08991), (-0.0804, 0.105, -0.08991), (-0.3359, 0.03, -0.3454), (-0.08991, 0.0925, -0.0804), (-0.004756, 0.0925, 0.004756), (-0.3359, 0.0275, 0.3454), (-0.0804, 0.105, 0.08991), (0.3359, 0.0175, -0.3454), (-0.3454, 0.0275, 0.3359), (0.08991, 0.0925, -0.0804), (-0.08991, 0.105, 0.0804), (0.3454, 0.0175, -0.3359), (-0.004756, 0.105, -0.004756), (0.0804, 0.105, -0.08991), (-0.3359, 0.015, 0.3454), (-0.0804, 0.0925, 0.08991), (0.3359, 0.03, -0.3454), (0.004756, 0.105, 0.004756), (0.004756, 0.0925, 0.004756), (-0.3454, 0.015, 0.3359), (-0.08991, 0.0925, 0.0804), (0.08991, 0.105, -0.0804), (0.3454, 0.03, -0.3359), (0.0804, 0.0925, -0.08991), (-0.004756, 0.0925, -0.004756)], [], [(16, 17, 19, 18), (18, 19, 21, 20), (20, 21, 23, 22), (22, 23, 25, 24), (24, 25, 27, 26), (26, 27, 29, 28), (28, 29, 31, 30), (0, 1, 15, 14), (30, 31, 17, 16), (2, 0, 16, 18), (1, 3, 19, 17), (4, 2, 18, 20), (3, 5, 21, 19), (6, 4, 20, 22), (5, 7, 23, 21), (8, 6, 22, 24), (7, 9, 25, 23), (10, 8, 24, 26), (9, 11, 27, 25), (12, 10, 26, 28), (11, 13, 29, 27), (14, 12, 28, 30), (13, 15, 31, 29), (0, 14, 30, 16), (15, 1, 17, 31), (14, 15, 13, 12), (12, 13, 11, 10), (10, 11, 9, 8), (8, 9, 7, 6), (6, 7, 5, 4), (4, 5, 3, 2), (2, 3, 1, 0), (129, 133, 131, 32), (33, 34, 42, 41), (34, 35, 43, 42), (35, 36, 44, 43), (36, 37, 45, 44), (37, 38, 46, 45), (38, 39, 47, 46), (39, 40, 48, 47), (40, 33, 41, 48), (57, 49, 50, 58), (58, 50, 51, 59), (59, 51, 52, 60), (60, 52, 53, 61), (61, 53, 54, 62), (62, 54, 55, 63), (63, 55, 56, 64), (64, 56, 49, 57), (34, 58, 59, 35), (44, 52, 51, 43), (45, 53, 52, 44), (35, 59, 60, 36), (46, 54, 53, 45), (36, 60, 61, 37), (47, 55, 54, 46), (37, 61, 62, 38), (48, 56, 55, 47), (38, 62, 63, 39), (42, 50, 49, 41), (41, 49, 56, 48), (39, 63, 64, 40), (43, 51, 50, 42), (33, 57, 58, 34), (40, 64, 57, 33), (65, 66, 74, 73), (66, 67, 75, 74), (67, 68, 76, 75), (68, 69, 77, 76), (69, 70, 78, 77), (70, 71, 79, 78), (71, 72, 80, 79), (72, 65, 73, 80), (89, 81, 82, 90), (90, 82, 83, 91), (91, 83, 84, 92), (92, 84, 85, 93), (93, 85, 86, 94), (94, 86, 87, 95), (95, 87, 88, 96), (96, 88, 81, 89), (66, 90, 91, 67), (76, 84, 83, 75), (77, 85, 84, 76), (67, 91, 92, 68), (78, 86, 85, 77), (68, 92, 93, 69), (79, 87, 86, 78), (69, 93, 94, 70), (80, 88, 87, 79), (70, 94, 95, 71), (74, 82, 81, 73), (73, 81, 88, 80), (71, 95, 96, 72), (75, 83, 82, 74), (65, 89, 90, 66), (72, 96, 89, 65), (97, 98, 106, 105), (98, 99, 107, 106), (99, 100, 108, 107), (100, 101, 109, 108), (101, 102, 110, 109), (102, 103, 111, 110), (103, 104, 112, 111), (104, 97, 105, 112), (121, 113, 114, 122), (122, 114, 115, 123), (123, 115, 116, 124), (124, 116, 117, 125), (125, 117, 118, 126), (126, 118, 119, 127), (127, 119, 120, 128), (128, 120, 113, 121), (98, 122, 123, 99), (108, 116, 115, 107), (109, 117, 116, 108), (99, 123, 124, 100), (110, 118, 117, 109), (100, 124, 125, 101), (111, 119, 118, 110), (101, 125, 126, 102), (102, 126, 127, 103), (112, 120, 119, 111), (106, 114, 113, 105), (105, 113, 120, 112), (107, 115, 114, 106), (103, 127, 128, 104), (97, 121, 122, 98), (104, 128, 121, 97), (145, 144, 132, 134), (136, 139, 130, 146), (140, 135, 133, 129), (135, 136, 146, 147), (138, 137, 142, 143), (144, 140, 141, 132), (141, 138, 143, 147), (131, 142, 137, 32), (139, 145, 134, 130), (141, 147, 146, 132), (132, 146, 130, 134), (129, 138, 141, 140), (135, 147, 143, 133), (133, 143, 142, 131), (32, 137, 138, 129), (140, 144, 136, 135), (144, 145, 139, 136), (136, 146, 132, 144), (133, 143, 138, 129), (149, 153, 151, 148), (165, 164, 152, 154), (156, 159, 150, 166), (160, 155, 153, 149), (155, 156, 166, 167), (158, 157, 162, 163), (164, 160, 161, 152), (161, 158, 163, 167), (151, 162, 157, 148), (159, 165, 154, 150), (161, 167, 166, 152), (152, 166, 150, 154), (149, 158, 161, 160), (155, 167, 163, 153), (153, 163, 162, 151), (148, 157, 158, 149), (160, 164, 156, 155), (164, 165, 159, 156), (156, 166, 152, 164), (153, 163, 158, 149), (169, 173, 171, 168), (185, 184, 172, 174), (176, 179, 170, 186), (180, 175, 173, 169), (175, 176, 186, 187), (178, 177, 182, 183), (184, 180, 181, 172), (181, 178, 183, 187), (171, 182, 177, 168), (179, 185, 174, 170), (181, 187, 186, 172), (172, 186, 170, 174), (169, 178, 181, 180), (175, 187, 183, 173), (173, 183, 182, 171), (168, 177, 178, 169), (180, 184, 176, 175), (184, 185, 179, 176), (176, 186, 172, 184), (173, 183, 178, 169), (189, 193, 191, 188), (205, 204, 192, 194), (196, 199, 190, 206), (200, 195, 193, 189), (195, 196, 206, 207), (198, 197, 202, 203), (204, 200, 201, 192), (201, 198, 203, 207), (191, 202, 197, 188), (199, 205, 194, 190), (201, 207, 206, 192), (192, 206, 190, 194), (189, 198, 201, 200), (195, 207, 203, 193), (193, 203, 202, 191), (188, 197, 198, 189), (200, 204, 196, 195), (204, 205, 199, 196), (196, 206, 192, 204), (193, 203, 198, 189)])
_uv = me_cylinder_004.uv_layers.new(name='UVMap')
_uv.uv.foreach_set('vector', [0.4295, 0.9445, 0.4211, 0.9445, 0.4211, 0.9329, 0.4295, 0.9329, 0.4295, 0.9204, 0.4211, 0.9204, 0.4211, 0.9088, 0.4295, 0.9088, 0.4548, 0.9329, 0.4463, 0.9329, 0.4463, 0.9204, 0.4548, 0.9204, 0.4548, 0.9088, 0.4463, 0.9088, 0.4463, 0.8999, 0.4548, 0.8999, 0.48, 0.9357, 0.4716, 0.9357, 0.4716, 0.9241, 0.48, 0.9241, 0.48, 0.9115, 0.4716, 0.9115, 0.4716, 0.8999, 0.48, 0.8999, 0.4463, 0.9357, 0.4379, 0.9357, 0.4379, 0.9241, 0.4463, 0.9241, 0.4884, 0.9327, 0.48, 0.9327, 0.48, 0.9221, 0.4884, 0.9221, 0.4463, 0.9115, 0.4379, 0.9115, 0.4379, 0.8999, 0.4463, 0.8999, 0.4248, 0.8848, 0.429, 0.8929, 0.4283, 0.8951, 0.4236, 0.8862, 0.4676, 0.8973, 0.4736, 0.8973, 0.4739, 0.8999, 0.4673, 0.8999, 0.4225, 0.8626, 0.4225, 0.8741, 0.4211, 0.8746, 0.4211, 0.8621, 0.4792, 0.8929, 0.4835, 0.8848, 0.4846, 0.8862, 0.48, 0.8951, 0.4346, 0.8394, 0.429, 0.8438, 0.4283, 0.8416, 0.4343, 0.8368, 0.4858, 0.8626, 0.4835, 0.8519, 0.4846, 0.8505, 0.4871, 0.8621, 0.4462, 0.8438, 0.4406, 0.8394, 0.4409, 0.8368, 0.447, 0.8416, 0.4792, 0.8438, 0.4736, 0.8394, 0.4739, 0.8368, 0.48, 0.8416, 0.4504, 0.8519, 0.4462, 0.8438, 0.447, 0.8416, 0.4516, 0.8505, 0.4736, 0.8394, 0.4676, 0.8394, 0.4673, 0.8368, 0.4739, 0.8368, 0.4527, 0.8741, 0.4527, 0.8626, 0.4541, 0.8621, 0.4541, 0.8746, 0.462, 0.8438, 0.4578, 0.8519, 0.4566, 0.8505, 0.4613, 0.8416, 0.4462, 0.8929, 0.4504, 0.8848, 0.4516, 0.8862, 0.447, 0.8951, 0.4555, 0.8626, 0.4555, 0.8741, 0.4541, 0.8746, 0.4541, 0.8621, 0.4346, 0.8973, 0.4406, 0.8973, 0.4409, 0.8999, 0.4343, 0.8999, 0.4578, 0.8848, 0.462, 0.8929, 0.4613, 0.8951, 0.4566, 0.8862, 0.4884, 0.9105, 0.48, 0.9105, 0.48, 0.8999, 0.4884, 0.8999, 0.4716, 0.9327, 0.4632, 0.9327, 0.4632, 0.9221, 0.4716, 0.9221, 0.4716, 0.9105, 0.4632, 0.9105, 0.4632, 0.8999, 0.4716, 0.8999, 0.4632, 0.9409, 0.4548, 0.9409, 0.4548, 0.9327, 0.4632, 0.9327, 0.4632, 0.9221, 0.4548, 0.9221, 0.4548, 0.9105, 0.4632, 0.9105, 0.4379, 0.9409, 0.4295, 0.9409, 0.4295, 0.9302, 0.4379, 0.9302, 0.4379, 0.9187, 0.4295, 0.9187, 0.4295, 0.9081, 0.4379, 0.9081, 0.604, 0.8553, 0.604, 0.8477, 0.6037, 0.8496, 0.6037, 0.8572, 0.5272, 0.8397, 0.5327, 0.8397, 0.5328, 0.841, 0.527, 0.841, 0.5377, 0.8356, 0.5416, 0.8281, 0.5422, 0.8288, 0.5381, 0.8367, 0.5437, 0.8076, 0.5416, 0.7978, 0.5422, 0.7971, 0.5444, 0.8074, 0.5377, 0.7903, 0.5327, 0.7862, 0.5328, 0.7849, 0.5381, 0.7892, 0.5327, 0.7862, 0.5272, 0.7862, 0.527, 0.7849, 0.5328, 0.7849, 0.5221, 0.7903, 0.5182, 0.7978, 0.5177, 0.7971, 0.5217, 0.7892, 0.5161, 0.8076, 0.5161, 0.8183, 0.5155, 0.8185, 0.5155, 0.8074, 0.5182, 0.8281, 0.5221, 0.8356, 0.5217, 0.8367, 0.5177, 0.8288, 0.5437, 0.8636, 0.5444, 0.8634, 0.5444, 0.8745, 0.5437, 0.8743, 0.5416, 0.8841, 0.5422, 0.8848, 0.5381, 0.8927, 0.5377, 0.8916, 0.5272, 0.8957, 0.527, 0.897, 0.5217, 0.8927, 0.5221, 0.8916, 0.5182, 0.8841, 0.5177, 0.8848, 0.5155, 0.8745, 0.5161, 0.8743, 0.5161, 0.8743, 0.5155, 0.8745, 0.5155, 0.8634, 0.5161, 0.8636, 0.5182, 0.8538, 0.5177, 0.8531, 0.5217, 0.8452, 0.5221, 0.8463, 0.5272, 0.8422, 0.527, 0.841, 0.5328, 0.841, 0.5327, 0.8422, 0.5377, 0.8463, 0.5381, 0.8452, 0.5422, 0.8531, 0.5416, 0.8538, 0.5937, 0.9177, 0.5942, 0.9177, 0.5942, 0.9253, 0.5937, 0.9253, 0.5942, 0.8303, 0.5947, 0.8303, 0.5947, 0.8381, 0.5942, 0.8381, 0.5942, 0.8506, 0.5937, 0.8506, 0.5937, 0.8403, 0.5942, 0.8403, 0.5952, 0.9224, 0.5947, 0.9224, 0.5947, 0.9118, 0.5952, 0.9118, 0.5942, 0.8617, 0.5937, 0.8617, 0.5937, 0.8506, 0.5942, 0.8506, 0.5888, 0.8942, 0.5883, 0.8942, 0.5883, 0.8844, 0.5888, 0.8844, 0.5942, 0.8799, 0.5937, 0.8799, 0.5937, 0.872, 0.5942, 0.872, 0.5888, 0.8844, 0.5883, 0.8844, 0.5883, 0.8738, 0.5888, 0.8738, 0.5952, 0.8031, 0.5947, 0.8031, 0.5947, 0.7928, 0.5952, 0.7928, 0.5947, 0.8642, 0.5952, 0.8642, 0.5952, 0.874, 0.5947, 0.874, 0.5858, 0.8742, 0.5863, 0.8742, 0.5863, 0.8854, 0.5858, 0.8854, 0.5952, 0.8245, 0.5947, 0.8245, 0.5947, 0.8142, 0.5952, 0.8142, 0.5947, 0.8846, 0.5952, 0.8846, 0.5952, 0.8945, 0.5947, 0.8945, 0.5942, 0.8596, 0.5947, 0.8596, 0.5947, 0.8699, 0.5942, 0.8699, 0.5937, 0.8973, 0.5942, 0.8973, 0.5942, 0.9079, 0.5937, 0.9079, 0.5937, 0.8799, 0.5942, 0.8799, 0.5942, 0.8874, 0.5937, 0.8874, 0.5276, 0.8981, 0.5237, 0.8981, 0.5236, 0.897, 0.5277, 0.897, 0.5202, 0.901, 0.5175, 0.9062, 0.517, 0.9055, 0.5199, 0.9, 0.5161, 0.9204, 0.5175, 0.9273, 0.517, 0.9279, 0.5155, 0.9207, 0.5202, 0.9325, 0.5237, 0.9353, 0.5236, 0.9365, 0.5199, 0.9335, 0.5237, 0.9353, 0.5276, 0.9353, 0.5277, 0.9365, 0.5236, 0.9365, 0.5311, 0.9325, 0.5338, 0.9273, 0.5343, 0.9279, 0.5314, 0.9335, 0.5353, 0.9204, 0.5353, 0.913, 0.5359, 0.9128, 0.5359, 0.9207, 0.5338, 0.9062, 0.5311, 0.901, 0.5314, 0.9, 0.5343, 0.9055, 0.548, 0.9353, 0.5481, 0.9365, 0.544, 0.9365, 0.5442, 0.9353, 0.5406, 0.9325, 0.5403, 0.9335, 0.5374, 0.9279, 0.5379, 0.9273, 0.5365, 0.913, 0.5359, 0.9128, 0.5374, 0.9055, 0.5379, 0.9062, 0.5406, 0.901, 0.5403, 0.9, 0.544, 0.897, 0.5442, 0.8981, 0.5442, 0.8981, 0.544, 0.897, 0.5481, 0.897, 0.548, 0.8981, 0.5515, 0.901, 0.5518, 0.9, 0.5547, 0.9055, 0.5542, 0.9062, 0.5557, 0.913, 0.5563, 0.9128, 0.5563, 0.9207, 0.5557, 0.9204, 0.5542, 0.9273, 0.5547, 0.9279, 0.5518, 0.9335, 0.5515, 0.9325, 0.5873, 0.8902, 0.5878, 0.8902, 0.5878, 0.8955, 0.5873, 0.8955, 0.5908, 0.8919, 0.5903, 0.8919, 0.5903, 0.8863, 0.5908, 0.8863, 0.5957, 0.877, 0.5952, 0.877, 0.5952, 0.8697, 0.5957, 0.8697, 0.5923, 0.8782, 0.5918, 0.8782, 0.5918, 0.8708, 0.5923, 0.8708, 0.5957, 0.8848, 0.5952, 0.8848, 0.5952, 0.877, 0.5957, 0.877, 0.5963, 0.827, 0.5957, 0.827, 0.5957, 0.8202, 0.5963, 0.8202, 0.5957, 0.8977, 0.5952, 0.8977, 0.5952, 0.8921, 0.5957, 0.8921, 0.5963, 0.8202, 0.5957, 0.8202, 0.5957, 0.8128, 0.5963, 0.8128, 0.5898, 0.8791, 0.5903, 0.8791, 0.5903, 0.8863, 0.5898, 0.8863, 0.5913, 0.8902, 0.5908, 0.8902, 0.5908, 0.8834, 0.5913, 0.8834, 0.5947, 0.9246, 0.5942, 0.9246, 0.5942, 0.9168, 0.5947, 0.9168, 0.5898, 0.8639, 0.5903, 0.8639, 0.5903, 0.8712, 0.5898, 0.8712, 0.5913, 0.876, 0.5908, 0.876, 0.5908, 0.8692, 0.5913, 0.8692, 0.5908, 0.8712, 0.5903, 0.8712, 0.5903, 0.8639, 0.5908, 0.8639, 0.5873, 0.876, 0.5878, 0.876, 0.5878, 0.8834, 0.5873, 0.8834, 0.5873, 0.8639, 0.5878, 0.8639, 0.5878, 0.8692, 0.5873, 0.8692, 0.5739, 0.8782, 0.5747, 0.8822, 0.5743, 0.8828, 0.5733, 0.8784, 0.5763, 0.8853, 0.5784, 0.887, 0.5783, 0.888, 0.576, 0.8862, 0.5828, 0.8853, 0.5844, 0.8822, 0.5848, 0.8828, 0.5831, 0.8862, 0.5852, 0.8782, 0.5852, 0.8738, 0.5858, 0.8736, 0.5858, 0.8784, 0.5852, 0.8738, 0.5844, 0.8698, 0.5848, 0.8692, 0.5858, 0.8736, 0.5828, 0.8667, 0.5807, 0.865, 0.5808, 0.8639, 0.5831, 0.8658, 0.5763, 0.8667, 0.5747, 0.8698, 0.5743, 0.8692, 0.576, 0.8658, 0.5747, 0.8698, 0.5739, 0.8738, 0.5733, 0.8736, 0.5743, 0.8692, 0.5568, 0.9069, 0.5563, 0.9066, 0.5572, 0.9022, 0.5577, 0.9028, 0.5593, 0.8997, 0.559, 0.8988, 0.5612, 0.897, 0.5614, 0.8981, 0.5657, 0.8997, 0.566, 0.8988, 0.5678, 0.9022, 0.5673, 0.9028, 0.5682, 0.9069, 0.5687, 0.9066, 0.5687, 0.9114, 0.5682, 0.9112, 0.5682, 0.9112, 0.5687, 0.9114, 0.5678, 0.9159, 0.5673, 0.9153, 0.5657, 0.9183, 0.566, 0.9193, 0.5637, 0.9211, 0.5636, 0.92, 0.5593, 0.9183, 0.559, 0.9193, 0.5572, 0.9159, 0.5577, 0.9153, 0.5577, 0.9153, 0.5572, 0.9159, 0.5563, 0.9114, 0.5568, 0.9112, 0.5563, 0.9366, 0.5568, 0.9366, 0.5568, 0.9397, 0.5563, 0.9397, 0.5583, 0.9381, 0.5578, 0.9381, 0.5578, 0.9347, 0.5583, 0.9347, 0.5957, 0.8601, 0.5963, 0.8601, 0.5963, 0.8645, 0.5957, 0.8645, 0.5613, 0.9295, 0.5608, 0.9295, 0.5608, 0.9251, 0.5613, 0.9251, 0.5957, 0.8553, 0.5963, 0.8553, 0.5963, 0.8601, 0.5957, 0.8601, 0.5628, 0.9335, 0.5623, 0.9335, 0.5623, 0.9295, 0.5628, 0.9295, 0.5957, 0.8475, 0.5963, 0.8475, 0.5963, 0.8509, 0.5957, 0.8509, 0.5628, 0.9295, 0.5623, 0.9295, 0.5623, 0.9251, 0.5628, 0.9251, 0.5593, 0.9211, 0.5598, 0.9211, 0.5598, 0.9251, 0.5593, 0.9251, 0.5588, 0.9337, 0.5583, 0.9337, 0.5583, 0.9289, 0.5588, 0.9289, 0.5618, 0.9255, 0.5623, 0.9255, 0.5623, 0.9303, 0.5618, 0.9303, 0.5588, 0.9381, 0.5583, 0.9381, 0.5583, 0.9337, 0.5588, 0.9337, 0.5583, 0.9255, 0.5578, 0.9255, 0.5578, 0.9211, 0.5583, 0.9211, 0.5593, 0.9335, 0.5598, 0.9335, 0.5598, 0.9366, 0.5593, 0.9366, 0.5563, 0.9282, 0.5568, 0.9282, 0.5568, 0.9326, 0.5563, 0.9326, 0.5563, 0.9211, 0.5568, 0.9211, 0.5568, 0.9242, 0.5563, 0.9242, 0.6037, 0.8572, 0.604, 0.8553, 0.604, 0.8553, 0.6037, 0.8572, 0.604, 0.8477, 0.6037, 0.8496, 0.6037, 0.8496, 0.604, 0.8477, 0.6052, 0.8496, 0.6052, 0.842, 0.6048, 0.8439, 0.6048, 0.8515, 0.6052, 0.842, 0.6048, 0.8439, 0.6048, 0.8439, 0.6052, 0.842, 0.604, 0.8553, 0.6037, 0.8572, 0.6037, 0.8496, 0.604, 0.8477, 0.6048, 0.8515, 0.6052, 0.8496, 0.6052, 0.8496, 0.6048, 0.8515, 0.6052, 0.8496, 0.6048, 0.8515, 0.6048, 0.8439, 0.6052, 0.842, 0.6037, 0.8496, 0.6037, 0.8496, 0.6037, 0.8572, 0.6037, 0.8572, 0.6037, 0.8496, 0.6037, 0.8572, 0.6037, 0.8572, 0.6037, 0.8496, 0.6052, 0.8496, 0.6052, 0.842, 0.6048, 0.8439, 0.6048, 0.8515, 0.604, 0.8553, 0.604, 0.8477, 0.6037, 0.8496, 0.6037, 0.8572, 0.6048, 0.8515, 0.6048, 0.8515, 0.6052, 0.8496, 0.6052, 0.8496, 0.6052, 0.842, 0.6052, 0.842, 0.6048, 0.8439, 0.6048, 0.8439, 0.604, 0.8477, 0.604, 0.8477, 0.6037, 0.8496, 0.6037, 0.8496, 0.6037, 0.8572, 0.6037, 0.8572, 0.604, 0.8553, 0.604, 0.8553, 0.6052, 0.8496, 0.6048, 0.8515, 0.6048, 0.8439, 0.6052, 0.842, 0.604, 0.8553, 0.6037, 0.8572, 0.6037, 0.8496, 0.604, 0.8477, 0.2602, 0.01444, 0.2602, 0.01444, 0.2602, 0.01444, 0.2602, 0.01444, 0.2602, 0.01444, 0.2602, 0.01444, 0.2602, 0.01444, 0.2602, 0.01444, 0.604, 0.8553, 0.604, 0.8477, 0.6037, 0.8496, 0.6037, 0.8572, 0.6037, 0.8572, 0.604, 0.8553, 0.604, 0.8553, 0.6037, 0.8572, 0.604, 0.8477, 0.6037, 0.8496, 0.6037, 0.8496, 0.604, 0.8477, 0.6052, 0.8496, 0.6052, 0.842, 0.6048, 0.8439, 0.6048, 0.8515, 0.6052, 0.842, 0.6048, 0.8439, 0.6048, 0.8439, 0.6052, 0.842, 0.604, 0.8553, 0.6037, 0.8572, 0.6037, 0.8496, 0.604, 0.8477, 0.6048, 0.8515, 0.6052, 0.8496, 0.6052, 0.8496, 0.6048, 0.8515, 0.6052, 0.8496, 0.6048, 0.8515, 0.6048, 0.8439, 0.6052, 0.842, 0.6037, 0.8496, 0.6037, 0.8496, 0.6037, 0.8572, 0.6037, 0.8572, 0.6037, 0.8496, 0.6037, 0.8572, 0.6037, 0.8572, 0.6037, 0.8496, 0.6052, 0.8496, 0.6052, 0.842, 0.6048, 0.8439, 0.6048, 0.8515, 0.604, 0.8553, 0.604, 0.8477, 0.6037, 0.8496, 0.6037, 0.8572, 0.6048, 0.8515, 0.6048, 0.8515, 0.6052, 0.8496, 0.6052, 0.8496, 0.6052, 0.842, 0.6052, 0.842, 0.6048, 0.8439, 0.6048, 0.8439, 0.604, 0.8477, 0.604, 0.8477, 0.6037, 0.8496, 0.6037, 0.8496, 0.6037, 0.8572, 0.6037, 0.8572, 0.604, 0.8553, 0.604, 0.8553, 0.6052, 0.8496, 0.6048, 0.8515, 0.6048, 0.8439, 0.6052, 0.842, 0.604, 0.8553, 0.6037, 0.8572, 0.6037, 0.8496, 0.604, 0.8477, 0.2602, 0.01444, 0.2602, 0.01444, 0.2602, 0.01444, 0.2602, 0.01444, 0.2602, 0.01444, 0.2602, 0.01444, 0.2602, 0.01444, 0.2602, 0.01444, 0.604, 0.8553, 0.604, 0.8477, 0.6037, 0.8496, 0.6037, 0.8572, 0.6037, 0.8572, 0.604, 0.8553, 0.604, 0.8553, 0.6037, 0.8572, 0.604, 0.8477, 0.6037, 0.8496, 0.6037, 0.8496, 0.604, 0.8477, 0.6052, 0.8496, 0.6052, 0.842, 0.6048, 0.8439, 0.6048, 0.8515, 0.6052, 0.842, 0.6048, 0.8439, 0.6048, 0.8439, 0.6052, 0.842, 0.604, 0.8553, 0.6037, 0.8572, 0.6037, 0.8496, 0.604, 0.8477, 0.6048, 0.8515, 0.6052, 0.8496, 0.6052, 0.8496, 0.6048, 0.8515, 0.6052, 0.8496, 0.6048, 0.8515, 0.6048, 0.8439, 0.6052, 0.842, 0.6037, 0.8496, 0.6037, 0.8496, 0.6037, 0.8572, 0.6037, 0.8572, 0.6037, 0.8496, 0.6037, 0.8572, 0.6037, 0.8572, 0.6037, 0.8496, 0.6052, 0.8496, 0.6052, 0.842, 0.6048, 0.8439, 0.6048, 0.8515, 0.604, 0.8553, 0.604, 0.8477, 0.6037, 0.8496, 0.6037, 0.8572, 0.6048, 0.8515, 0.6048, 0.8515, 0.6052, 0.8496, 0.6052, 0.8496, 0.6052, 0.842, 0.6052, 0.842, 0.6048, 0.8439, 0.6048, 0.8439, 0.604, 0.8477, 0.604, 0.8477, 0.6037, 0.8496, 0.6037, 0.8496, 0.6037, 0.8572, 0.6037, 0.8572, 0.604, 0.8553, 0.604, 0.8553, 0.6052, 0.8496, 0.6048, 0.8515, 0.6048, 0.8439, 0.6052, 0.842, 0.604, 0.8553, 0.6037, 0.8572, 0.6037, 0.8496, 0.604, 0.8477, 0.2602, 0.01444, 0.2602, 0.01444, 0.2602, 0.01444, 0.2602, 0.01444, 0.2602, 0.01444, 0.2602, 0.01444, 0.2602, 0.01444, 0.2602, 0.01444, 0.604, 0.8553, 0.604, 0.8477, 0.6037, 0.8496, 0.6037, 0.8572, 0.6037, 0.8572, 0.604, 0.8553, 0.604, 0.8553, 0.6037, 0.8572, 0.604, 0.8477, 0.6037, 0.8496, 0.6037, 0.8496, 0.604, 0.8477, 0.6052, 0.8496, 0.6052, 0.842, 0.6048, 0.8439, 0.6048, 0.8515, 0.6052, 0.842, 0.6048, 0.8439, 0.6048, 0.8439, 0.6052, 0.842, 0.604, 0.8553, 0.6037, 0.8572, 0.6037, 0.8496, 0.604, 0.8477, 0.6048, 0.8515, 0.6052, 0.8496, 0.6052, 0.8496, 0.6048, 0.8515, 0.6052, 0.8496, 0.6048, 0.8515, 0.6048, 0.8439, 0.6052, 0.842, 0.6037, 0.8496, 0.6037, 0.8496, 0.6037, 0.8572, 0.6037, 0.8572, 0.6037, 0.8496, 0.6037, 0.8572, 0.6037, 0.8572, 0.6037, 0.8496, 0.6052, 0.8496, 0.6052, 0.842, 0.6048, 0.8439, 0.6048, 0.8515, 0.604, 0.8553, 0.604, 0.8477, 0.6037, 0.8496, 0.6037, 0.8572, 0.6048, 0.8515, 0.6048, 0.8515, 0.6052, 0.8496, 0.6052, 0.8496, 0.6052, 0.842, 0.6052, 0.842, 0.6048, 0.8439, 0.6048, 0.8439, 0.604, 0.8477, 0.604, 0.8477, 0.6037, 0.8496, 0.6037, 0.8496, 0.6037, 0.8572, 0.6037, 0.8572, 0.604, 0.8553, 0.604, 0.8553, 0.6052, 0.8496, 0.6048, 0.8515, 0.6048, 0.8439, 0.6052, 0.842, 0.604, 0.8553, 0.6037, 0.8572, 0.6037, 0.8496, 0.604, 0.8477, 0.2602, 0.01444, 0.2602, 0.01444, 0.2602, 0.01444, 0.2602, 0.01444, 0.2602, 0.01444, 0.2602, 0.01444, 0.2602, 0.01444, 0.2602, 0.01444])
me_cylinder_004.materials.append(mat_material)
me_cylinder_004.use_remesh_preserve_volume = False
me_cylinder_004.use_remesh_preserve_attributes = False
me_cylinder_004.use_mirror_vertex_groups = False
me_cylinder_004.update()

# ---- objects
ob_cube = bpy.data.objects.new('Cube', me_cube_002)
ob_cylinder_003 = bpy.data.objects.new('Cylinder.003', me_cylinder_003)
ob_cylinder_004 = bpy.data.objects.new('Cylinder.004', me_cylinder_004)

# ---- transforms, parenting, visibility, modifiers, constraints
ob_cube.location = (0.0, 0.0, 0.3)
ob_cube.scale = (0.1, 0.1, 0.1)
ob_cube.lineart.crease_threshold = 0.0
ob_cylinder_003.location = (0.0, 0.0, 0.3)
ob_cylinder_003.scale = (0.4, 0.4, 0.4)
ob_cylinder_003.lineart.crease_threshold = 0.0
ob_cylinder_004.location = (0.0, 0.0, 0.3)
ob_cylinder_004.scale = (0.4, 0.4, 0.4)
ob_cylinder_004.lineart.crease_threshold = 0.0
_m = ob_cylinder_004.modifiers.new('Mirror', 'MIRROR')
_m.use_axis = (False, True, False)

# ---- collection membership
col_collection_1.objects.link(ob_cube)
col_collection_1.objects.link(ob_cylinder_003)
col_collection_1.objects.link(ob_cylinder_004)

# ---- scene / render settings (as saved in the file)
scene.frame_start = 1; scene.frame_end = 250; scene.frame_set(1)
scene.render.engine = 'CYCLES'
scene.render.image_settings.compression = 0
scene.render.dither_intensity = 0.0
scene.cycles.use_denoising = False
scene.cycles.samples = 128
scene.cycles.sampling_pattern = 'TABULATED_SOBOL'
scene.cycles.use_adaptive_sampling = False
scene.cycles.use_light_tree = False
scene.cycles.blur_glossy = 0.0
scene.cycles.sample_clamp_indirect = 0.0
scene.view_settings.view_transform = 'Filmic'
bpy.context.view_layer.update()

# ---- added for rendering (the .blend has no active camera): camera
cam_auto = bpy.data.cameras.new('AutoCamera')
cam_auto.lens = 50.0
cam_auto.sensor_width = 36.0
cam_auto.clip_end = 1000.0
ob_auto_camera = bpy.data.objects.new('AutoCamera', cam_auto)
scene.collection.objects.link(ob_auto_camera)
ob_auto_camera.location = (0.62066, -0.744792, 0.746528)
ob_auto_camera.rotation_euler = (1.09748, -7.21219e-08, 0.694738)
scene.camera = ob_auto_camera
bpy.context.view_layer.update()
